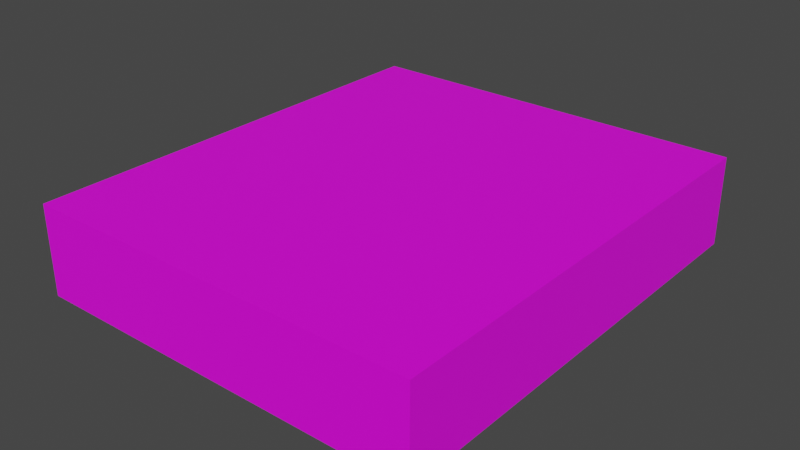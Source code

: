 # Source: Map.blend  (saved by Blender 2.81.16; exported with 4.5.12 LTS)
import bpy
from mathutils import Matrix  # noqa: F401  (used for matrix-valued properties, if any)

bpy.ops.wm.read_factory_settings(use_empty=True)
scene = bpy.context.scene
scene.name = 'Scene'

# ---- collections
col_collection = bpy.data.collections.new('Collection'); scene.collection.children.link(col_collection)

# ---- images (referenced by path relative to the original .blend; pixels are not part of the script)
import os
ASSET_DIR = os.environ.get("B2B_ASSET_DIR", "")  # directory of the original .blend (textures are referenced by path, not embedded)
HERE = os.path.dirname(os.path.abspath(__file__))  # packed textures are extracted next to this script under _unpacked/

def load_image(name, relpath, width, height, colorspace="sRGB"):
    """Load a texture the original file referenced (path relative to the .blend, or extracted next to this script)."""
    p = next((c for c in (os.path.join(HERE, relpath), os.path.join(ASSET_DIR, relpath)) if relpath and os.path.exists(c)), "")
    if p:
        img = bpy.data.images.load(p, check_existing=True)
        img.name = name
    else:  # same state as the original file: an image datablock whose file is absent (Cycles renders it pink)
        img = bpy.data.images.new(name, width, height)
        img.source = "FILE"
        img.filepath = "//" + (relpath or name)
    img.colorspace_settings.name = colorspace
    return img
img_wall_jpg = load_image('Wall.jpg', 'Wall.jpg', 1024, 1024, 'sRGB')

# ---- materials (node trees are filled in below, after node groups)
mat_material_007 = bpy.data.materials.new('Material.007')
mat_material_007.use_transparent_shadow = False
mat_material_001 = bpy.data.materials.new('Material.001')
mat_material_001.use_transparent_shadow = False
mat_material_015 = bpy.data.materials.new('Material.015')
mat_material_015.use_transparent_shadow = False
mat_material_015.preview_render_type = 'CUBE'
mat_material_022 = bpy.data.materials.new('Material.022')
mat_material_022.use_transparent_shadow = False
mat_material_022.preview_render_type = 'CUBE'
mat_material_013 = bpy.data.materials.new('Material.013')
mat_material_013.use_transparent_shadow = False
mat_material_013.preview_render_type = 'CUBE'
mat_material_014 = bpy.data.materials.new('Material.014')
mat_material_014.use_transparent_shadow = False
mat_material_014.preview_render_type = 'CUBE'
mat_material_017 = bpy.data.materials.new('Material.017')
mat_material_017.use_transparent_shadow = False
mat_material_017.preview_render_type = 'CUBE'
mat_material_010 = bpy.data.materials.new('Material.010')
mat_material_010.use_transparent_shadow = False
mat_material_011 = bpy.data.materials.new('Material.011')
mat_material_011.use_transparent_shadow = False
mat_material_011.preview_render_type = 'CUBE'
mat_material_009 = bpy.data.materials.new('Material.009')
mat_material_009.use_transparent_shadow = False
mat_material_009.preview_render_type = 'CUBE'
mat_material_016 = bpy.data.materials.new('Material.016')
mat_material_016.use_transparent_shadow = False
mat_material_016.preview_render_type = 'CUBE'
mat_material_019 = bpy.data.materials.new('Material.019')
mat_material_019.use_transparent_shadow = False
mat_material_019.preview_render_type = 'CUBE'
mat_material_018 = bpy.data.materials.new('Material.018')
mat_material_018.use_transparent_shadow = False
mat_material_018.preview_render_type = 'CUBE'
mat_material_002 = bpy.data.materials.new('Material.002')
mat_material_002.use_transparent_shadow = False
mat_material_002.preview_render_type = 'CUBE'

# ---- material node trees
mat_material_007.use_nodes = True; mat_material_007.node_tree.nodes.clear()
_N = mat_material_007.node_tree.nodes; _L = mat_material_007.node_tree.links
n0 = _N.new('ShaderNodeOutputMaterial'); n0.name = 'Material Output'; n0.location = (300, 300)
n1 = _N.new('ShaderNodeBsdfPrincipled'); n1.name = 'Principled BSDF'; n1.location = (10, 300)
n1.distribution = 'GGX'
n1.subsurface_method = 'BURLEY'
n1.inputs[3].default_value = 1.45
n1.inputs[27].default_value = (0.0, 0.0, 0.0, 1.0)
n1.inputs[28].default_value = 1.0
n2 = _N.new('ShaderNodeTexImage'); n2.name = 'Image Texture'; n2.location = (-280, 280)
n2.image = img_wall_jpg
_L.new(n1.outputs[0], n0.inputs[0])
_L.new(n2.outputs[0], n1.inputs[0])
n0.is_active_output = True
mat_material_001.use_nodes = True; mat_material_001.node_tree.nodes.clear()
_N = mat_material_001.node_tree.nodes; _L = mat_material_001.node_tree.links
n0 = _N.new('ShaderNodeOutputMaterial'); n0.name = 'Material Output'; n0.location = (300, 300)
n1 = _N.new('ShaderNodeBsdfPrincipled'); n1.name = 'Principled BSDF'; n1.location = (10, 300)
n1.distribution = 'GGX'
n1.subsurface_method = 'BURLEY'
n1.inputs[3].default_value = 1.45
n1.inputs[27].default_value = (0.0, 0.0, 0.0, 1.0)
n1.inputs[28].default_value = 1.0
n2 = _N.new('ShaderNodeTexImage'); n2.name = 'Image Texture'; n2.location = (-280, 280)
n2.image = img_wall_jpg
_L.new(n1.outputs[0], n0.inputs[0])
_L.new(n2.outputs[0], n1.inputs[0])
n0.is_active_output = True
mat_material_015.use_nodes = True; mat_material_015.node_tree.nodes.clear()
_N = mat_material_015.node_tree.nodes; _L = mat_material_015.node_tree.links
n0 = _N.new('ShaderNodeOutputMaterial'); n0.name = 'Material Output'; n0.location = (300, 300)
n1 = _N.new('ShaderNodeBsdfPrincipled'); n1.name = 'Principled BSDF'; n1.location = (10, 300)
n1.distribution = 'GGX'
n1.subsurface_method = 'BURLEY'
n1.inputs[3].default_value = 1.45
n1.inputs[27].default_value = (0.0, 0.0, 0.0, 1.0)
n1.inputs[28].default_value = 1.0
n2 = _N.new('ShaderNodeTexImage'); n2.name = 'Image Texture'; n2.location = (-280, 280)
n2.image = img_wall_jpg
_L.new(n1.outputs[0], n0.inputs[0])
_L.new(n2.outputs[0], n1.inputs[0])
n0.is_active_output = True
mat_material_022.use_nodes = True; mat_material_022.node_tree.nodes.clear()
_N = mat_material_022.node_tree.nodes; _L = mat_material_022.node_tree.links
n0 = _N.new('ShaderNodeOutputMaterial'); n0.name = 'Material Output'; n0.location = (300, 300)
n1 = _N.new('ShaderNodeBsdfPrincipled'); n1.name = 'Principled BSDF'; n1.location = (10, 300)
n1.distribution = 'GGX'
n1.subsurface_method = 'BURLEY'
n1.inputs[3].default_value = 1.45
n1.inputs[27].default_value = (0.0, 0.0, 0.0, 1.0)
n1.inputs[28].default_value = 1.0
n2 = _N.new('ShaderNodeTexImage'); n2.name = 'Image Texture'; n2.location = (-280, 280)
n2.image = img_wall_jpg
_L.new(n1.outputs[0], n0.inputs[0])
_L.new(n2.outputs[0], n1.inputs[0])
n0.is_active_output = True
mat_material_013.use_nodes = True; mat_material_013.node_tree.nodes.clear()
_N = mat_material_013.node_tree.nodes; _L = mat_material_013.node_tree.links
n0 = _N.new('ShaderNodeOutputMaterial'); n0.name = 'Material Output'; n0.location = (300, 300)
n1 = _N.new('ShaderNodeBsdfPrincipled'); n1.name = 'Principled BSDF'; n1.location = (10, 300)
n1.distribution = 'GGX'
n1.subsurface_method = 'BURLEY'
n1.inputs[3].default_value = 1.45
n1.inputs[27].default_value = (0.0, 0.0, 0.0, 1.0)
n1.inputs[28].default_value = 1.0
n2 = _N.new('ShaderNodeTexImage'); n2.name = 'Image Texture'; n2.location = (-280, 280)
n2.image = img_wall_jpg
_L.new(n1.outputs[0], n0.inputs[0])
_L.new(n2.outputs[0], n1.inputs[0])
n0.is_active_output = True
mat_material_014.use_nodes = True; mat_material_014.node_tree.nodes.clear()
_N = mat_material_014.node_tree.nodes; _L = mat_material_014.node_tree.links
n0 = _N.new('ShaderNodeOutputMaterial'); n0.name = 'Material Output'; n0.location = (300, 300)
n1 = _N.new('ShaderNodeBsdfPrincipled'); n1.name = 'Principled BSDF'; n1.location = (10, 300)
n1.distribution = 'GGX'
n1.subsurface_method = 'BURLEY'
n1.inputs[3].default_value = 1.45
n1.inputs[27].default_value = (0.0, 0.0, 0.0, 1.0)
n1.inputs[28].default_value = 1.0
n2 = _N.new('ShaderNodeTexImage'); n2.name = 'Image Texture'; n2.location = (-280, 280)
n2.image = img_wall_jpg
_L.new(n1.outputs[0], n0.inputs[0])
_L.new(n2.outputs[0], n1.inputs[0])
n0.is_active_output = True
mat_material_017.use_nodes = True; mat_material_017.node_tree.nodes.clear()
_N = mat_material_017.node_tree.nodes; _L = mat_material_017.node_tree.links
n0 = _N.new('ShaderNodeOutputMaterial'); n0.name = 'Material Output'; n0.location = (300, 300)
n1 = _N.new('ShaderNodeBsdfPrincipled'); n1.name = 'Principled BSDF'; n1.location = (10, 300)
n1.distribution = 'GGX'
n1.subsurface_method = 'BURLEY'
n1.inputs[3].default_value = 1.45
n1.inputs[27].default_value = (0.0, 0.0, 0.0, 1.0)
n1.inputs[28].default_value = 1.0
n2 = _N.new('ShaderNodeTexImage'); n2.name = 'Image Texture'; n2.location = (-280, 280)
n2.image = img_wall_jpg
_L.new(n1.outputs[0], n0.inputs[0])
_L.new(n2.outputs[0], n1.inputs[0])
n0.is_active_output = True
mat_material_010.use_nodes = True; mat_material_010.node_tree.nodes.clear()
_N = mat_material_010.node_tree.nodes; _L = mat_material_010.node_tree.links
n0 = _N.new('ShaderNodeOutputMaterial'); n0.name = 'Material Output'; n0.location = (300, 300)
n1 = _N.new('ShaderNodeBsdfPrincipled'); n1.name = 'Principled BSDF'; n1.location = (10, 300)
n1.distribution = 'GGX'
n1.subsurface_method = 'BURLEY'
n1.inputs[3].default_value = 1.45
n1.inputs[27].default_value = (0.0, 0.0, 0.0, 1.0)
n1.inputs[28].default_value = 1.0
n2 = _N.new('ShaderNodeTexImage'); n2.name = 'Image Texture'; n2.location = (-280, 280)
n2.image = img_wall_jpg
_L.new(n1.outputs[0], n0.inputs[0])
_L.new(n2.outputs[0], n1.inputs[0])
n0.is_active_output = True
mat_material_011.use_nodes = True; mat_material_011.node_tree.nodes.clear()
_N = mat_material_011.node_tree.nodes; _L = mat_material_011.node_tree.links
n0 = _N.new('ShaderNodeOutputMaterial'); n0.name = 'Material Output'; n0.location = (300, 300)
n1 = _N.new('ShaderNodeBsdfPrincipled'); n1.name = 'Principled BSDF'; n1.location = (10, 300)
n1.distribution = 'GGX'
n1.subsurface_method = 'BURLEY'
n1.inputs[3].default_value = 1.45
n1.inputs[27].default_value = (0.0, 0.0, 0.0, 1.0)
n1.inputs[28].default_value = 1.0
n2 = _N.new('ShaderNodeTexImage'); n2.name = 'Image Texture'; n2.location = (-280, 280)
n2.image = img_wall_jpg
_L.new(n1.outputs[0], n0.inputs[0])
_L.new(n2.outputs[0], n1.inputs[0])
n0.is_active_output = True
mat_material_009.use_nodes = True; mat_material_009.node_tree.nodes.clear()
_N = mat_material_009.node_tree.nodes; _L = mat_material_009.node_tree.links
n0 = _N.new('ShaderNodeOutputMaterial'); n0.name = 'Material Output'; n0.location = (300, 300)
n1 = _N.new('ShaderNodeBsdfPrincipled'); n1.name = 'Principled BSDF'; n1.location = (10, 300)
n1.distribution = 'GGX'
n1.subsurface_method = 'BURLEY'
n1.inputs[3].default_value = 1.45
n1.inputs[27].default_value = (0.0, 0.0, 0.0, 1.0)
n1.inputs[28].default_value = 1.0
n2 = _N.new('ShaderNodeTexImage'); n2.name = 'Image Texture'; n2.location = (-280, 280)
n2.image = img_wall_jpg
_L.new(n1.outputs[0], n0.inputs[0])
_L.new(n2.outputs[0], n1.inputs[0])
n0.is_active_output = True
mat_material_016.use_nodes = True; mat_material_016.node_tree.nodes.clear()
_N = mat_material_016.node_tree.nodes; _L = mat_material_016.node_tree.links
n0 = _N.new('ShaderNodeOutputMaterial'); n0.name = 'Material Output'; n0.location = (300, 300)
n1 = _N.new('ShaderNodeBsdfPrincipled'); n1.name = 'Principled BSDF'; n1.location = (10, 300)
n1.distribution = 'GGX'
n1.subsurface_method = 'BURLEY'
n1.inputs[3].default_value = 1.45
n1.inputs[27].default_value = (0.0, 0.0, 0.0, 1.0)
n1.inputs[28].default_value = 1.0
n2 = _N.new('ShaderNodeTexImage'); n2.name = 'Image Texture'; n2.location = (-280, 280)
n2.image = img_wall_jpg
_L.new(n1.outputs[0], n0.inputs[0])
_L.new(n2.outputs[0], n1.inputs[0])
n0.is_active_output = True
mat_material_019.use_nodes = True; mat_material_019.node_tree.nodes.clear()
_N = mat_material_019.node_tree.nodes; _L = mat_material_019.node_tree.links
n0 = _N.new('ShaderNodeOutputMaterial'); n0.name = 'Material Output'; n0.location = (300, 300)
n1 = _N.new('ShaderNodeBsdfPrincipled'); n1.name = 'Principled BSDF'; n1.location = (10, 300)
n1.distribution = 'GGX'
n1.subsurface_method = 'BURLEY'
n1.inputs[3].default_value = 1.45
n1.inputs[27].default_value = (0.0, 0.0, 0.0, 1.0)
n1.inputs[28].default_value = 1.0
n2 = _N.new('ShaderNodeTexImage'); n2.name = 'Image Texture'; n2.location = (-280, 280)
n2.image = img_wall_jpg
_L.new(n1.outputs[0], n0.inputs[0])
_L.new(n2.outputs[0], n1.inputs[0])
n0.is_active_output = True
mat_material_018.use_nodes = True; mat_material_018.node_tree.nodes.clear()
_N = mat_material_018.node_tree.nodes; _L = mat_material_018.node_tree.links
n0 = _N.new('ShaderNodeOutputMaterial'); n0.name = 'Material Output'; n0.location = (300, 300)
n1 = _N.new('ShaderNodeBsdfPrincipled'); n1.name = 'Principled BSDF'; n1.location = (10, 300)
n1.distribution = 'GGX'
n1.subsurface_method = 'BURLEY'
n1.inputs[3].default_value = 1.45
n1.inputs[27].default_value = (0.0, 0.0, 0.0, 1.0)
n1.inputs[28].default_value = 1.0
n2 = _N.new('ShaderNodeTexImage'); n2.name = 'Image Texture'; n2.location = (-280, 280)
n2.image = img_wall_jpg
_L.new(n1.outputs[0], n0.inputs[0])
_L.new(n2.outputs[0], n1.inputs[0])
n0.is_active_output = True
mat_material_002.use_nodes = True; mat_material_002.node_tree.nodes.clear()
_N = mat_material_002.node_tree.nodes; _L = mat_material_002.node_tree.links
n0 = _N.new('ShaderNodeOutputMaterial'); n0.name = 'Material Output'; n0.location = (300, 300)
n1 = _N.new('ShaderNodeBsdfPrincipled'); n1.name = 'Principled BSDF'; n1.location = (10, 300)
n1.distribution = 'GGX'
n1.subsurface_method = 'BURLEY'
n1.inputs[3].default_value = 1.45
n1.inputs[27].default_value = (0.0, 0.0, 0.0, 1.0)
n1.inputs[28].default_value = 1.0
n2 = _N.new('ShaderNodeTexImage'); n2.name = 'Image Texture'; n2.location = (-280, 280)
n2.image = img_wall_jpg
_L.new(n1.outputs[0], n0.inputs[0])
_L.new(n2.outputs[0], n1.inputs[0])
n0.is_active_output = True

# ---- world
world_world = bpy.data.worlds.new('World'); scene.world = world_world
world_world.use_nodes = True; world_world.node_tree.nodes.clear()
_N = world_world.node_tree.nodes; _L = world_world.node_tree.links
n0 = _N.new('ShaderNodeOutputWorld'); n0.name = 'World Output'; n0.location = (300, 300)
n1 = _N.new('ShaderNodeBackground'); n1.name = 'Background'; n1.location = (10, 300)
n1.inputs[0].default_value = (0.05088, 0.05088, 0.05088, 1.0)
_L.new(n1.outputs[0], n0.inputs[0])
n0.is_active_output = True
world_world.color = (0.05088, 0.05088, 0.05088)
world_world.use_sun_shadow = False
world_world.sun_shadow_jitter_overblur = 0.0

# ---- meshes
me_cube_002 = bpy.data.meshes.new('Cube.002')
me_cube_002.from_pydata([(-1.0, -1.0, -1.0), (-1.0, -1.0, 1.0), (-1.0, 1.0, -1.0), (-1.0, 1.0, 1.0), (1.0, -1.0, -1.0), (1.0, -1.0, 1.0), (1.0, 1.0, -1.0), (1.0, 1.0, 1.0), (-19.0, -1.5, -1.0), (-19.0, -1.5, 1.0), (-19.0, -1.0, -1.0), (-19.0, -1.0, 1.0), (1.0, -1.5, -1.0), (1.0, -1.5, 1.0), (1.0, -1.0, -1.0), (1.0, -1.0, 1.0)], [], [(0, 1, 3, 2), (2, 3, 7, 6), (6, 7, 5, 4), (4, 5, 1, 0), (2, 6, 4, 0), (7, 3, 1, 5), (8, 9, 11, 10), (10, 11, 15, 14), (14, 15, 13, 12), (12, 13, 9, 8), (10, 14, 12, 8), (15, 11, 9, 13)])
me_cube_002.polygons.foreach_set('material_index', [0, 0, 0, 0, 0, 0, 1, 1, 1, 1, 1, 1])
_uv = me_cube_002.uv_layers.new(name='UVMap')
_uv.uv.foreach_set('vector', [0.9999, 0.0001001, 0.9999, 0.9999, 9.998e-05, 0.9999, 0.0001001, 9.998e-05, 0.6666, 8.164e-05, 0.6666, 0.9999, 8.164e-05, 0.9999, 8.167e-05, 8.164e-05, 8.164e-05, 0.9999, 8.174e-05, 8.164e-05, 0.6666, 8.181e-05, 0.6666, 0.9999, 8.164e-05, 0.9999, 8.174e-05, 8.164e-05, 0.6666, 8.181e-05, 0.6666, 0.9999, 0.125, 0.5, 0.375, 0.5, 0.375, 0.75, 0.125, 0.75, 0.625, 0.5, 0.875, 0.5, 0.875, 0.75, 0.625, 0.75, 0.6666, 8.164e-05, 0.6666, 0.9999, 8.164e-05, 0.9999, 8.167e-05, 8.164e-05, 0.6666, 8.164e-05, 0.6666, 0.9999, 8.164e-05, 0.9999, 8.167e-05, 8.164e-05, 8.164e-05, 0.9999, 8.174e-05, 8.164e-05, 0.6666, 8.181e-05, 0.6666, 0.9999, 8.164e-05, 0.9999, 8.174e-05, 8.164e-05, 0.6666, 8.181e-05, 0.6666, 0.9999, 0.125, 0.5, 0.375, 0.5, 0.375, 0.75, 0.125, 0.75, 0.625, 0.5, 0.875, 0.5, 0.875, 0.75, 0.625, 0.75])
me_cube_002.materials.append(mat_material_007)
me_cube_002.materials.append(mat_material_001)
me_cube_002.use_remesh_fix_poles = True
me_cube_002.use_remesh_preserve_attributes = False
me_cube_002.use_mirror_vertex_groups = False
me_cube_002.update()
me_cube_004 = bpy.data.meshes.new('Cube.004')
me_cube_004.from_pydata([(-1.0, -1.0, -1.0), (-1.0, -1.0, 1.0), (-1.0, 1.0, -1.0), (-1.0, 1.0, 1.0), (1.0, -1.0, -1.0), (1.0, -1.0, 1.0), (1.0, 1.0, -1.0), (1.0, 1.0, 1.0)], [], [(0, 1, 3, 2), (2, 3, 7, 6), (6, 7, 5, 4), (4, 5, 1, 0), (2, 6, 4, 0), (7, 3, 1, 5)])
_uv = me_cube_004.uv_layers.new(name='UVMap')
_uv.uv.foreach_set('vector', [0.6666, 8.164e-05, 0.6666, 0.9999, 8.164e-05, 0.9999, 8.167e-05, 8.164e-05, 0.6666, 8.164e-05, 0.6666, 0.9999, 8.164e-05, 0.9999, 8.167e-05, 8.164e-05, 8.164e-05, 0.9999, 8.174e-05, 8.164e-05, 0.6666, 8.181e-05, 0.6666, 0.9999, 8.164e-05, 0.9999, 8.174e-05, 8.164e-05, 0.6666, 8.181e-05, 0.6666, 0.9999, 0.125, 0.5, 0.375, 0.5, 0.375, 0.75, 0.125, 0.75, 0.625, 0.5, 0.875, 0.5, 0.875, 0.75, 0.625, 0.75])
me_cube_004.materials.append(mat_material_015)
me_cube_004.use_remesh_fix_poles = True
me_cube_004.use_remesh_preserve_attributes = False
me_cube_004.use_mirror_vertex_groups = False
me_cube_004.update()
me_cube_005 = bpy.data.meshes.new('Cube.005')
me_cube_005.from_pydata([(-1.0, -1.0, -1.0), (-1.0, -1.0, 1.0), (-1.0, 1.0, -1.0), (-1.0, 1.0, 1.0), (1.0, -1.0, -1.0), (1.0, -1.0, 1.0), (1.0, 1.0, -1.0), (1.0, 1.0, 1.0)], [], [(0, 1, 3, 2), (2, 3, 7, 6), (6, 7, 5, 4), (4, 5, 1, 0), (2, 6, 4, 0), (7, 3, 1, 5)])
_uv = me_cube_005.uv_layers.new(name='UVMap')
_uv.uv.foreach_set('vector', [0.6666, 8.164e-05, 0.6666, 0.9999, 8.164e-05, 0.9999, 8.167e-05, 8.164e-05, 0.6666, 8.164e-05, 0.6666, 0.9999, 8.164e-05, 0.9999, 8.167e-05, 8.164e-05, 8.164e-05, 0.9999, 8.174e-05, 8.164e-05, 0.6666, 8.181e-05, 0.6666, 0.9999, 8.164e-05, 0.9999, 8.174e-05, 8.164e-05, 0.6666, 8.181e-05, 0.6666, 0.9999, 0.125, 0.5, 0.375, 0.5, 0.375, 0.75, 0.125, 0.75, 0.625, 0.5, 0.875, 0.5, 0.875, 0.75, 0.625, 0.75])
me_cube_005.materials.append(mat_material_022)
me_cube_005.use_remesh_fix_poles = True
me_cube_005.use_remesh_preserve_attributes = False
me_cube_005.use_mirror_vertex_groups = False
me_cube_005.update()
me_cube_006 = bpy.data.meshes.new('Cube.006')
me_cube_006.from_pydata([(-1.0, -1.0, -1.0), (-1.0, -1.0, 1.0), (-1.0, 1.0, -1.0), (-1.0, 1.0, 1.0), (1.0, -1.0, -1.0), (1.0, -1.0, 1.0), (1.0, 1.0, -1.0), (1.0, 1.0, 1.0)], [], [(0, 1, 3, 2), (2, 3, 7, 6), (6, 7, 5, 4), (4, 5, 1, 0), (2, 6, 4, 0), (7, 3, 1, 5)])
_uv = me_cube_006.uv_layers.new(name='UVMap')
_uv.uv.foreach_set('vector', [0.6666, 8.164e-05, 0.6666, 0.9999, 8.164e-05, 0.9999, 8.167e-05, 8.164e-05, 0.6666, 8.164e-05, 0.6666, 0.9999, 8.164e-05, 0.9999, 8.167e-05, 8.164e-05, 8.164e-05, 0.9999, 8.174e-05, 8.164e-05, 0.6666, 8.181e-05, 0.6666, 0.9999, 8.164e-05, 0.9999, 8.174e-05, 8.164e-05, 0.6666, 8.181e-05, 0.6666, 0.9999, 0.125, 0.5, 0.375, 0.5, 0.375, 0.75, 0.125, 0.75, 0.625, 0.5, 0.875, 0.5, 0.875, 0.75, 0.625, 0.75])
me_cube_006.materials.append(mat_material_013)
me_cube_006.use_remesh_fix_poles = True
me_cube_006.use_remesh_preserve_attributes = False
me_cube_006.use_mirror_vertex_groups = False
me_cube_006.update()
me_cube_007 = bpy.data.meshes.new('Cube.007')
me_cube_007.from_pydata([(-1.0, -1.0, -1.0), (-1.0, -1.0, 1.0), (-1.0, 1.0, -1.0), (-1.0, 1.0, 1.0), (1.0, -1.0, -1.0), (1.0, -1.0, 1.0), (1.0, 1.0, -1.0), (1.0, 1.0, 1.0)], [], [(0, 1, 3, 2), (2, 3, 7, 6), (6, 7, 5, 4), (4, 5, 1, 0), (2, 6, 4, 0), (7, 3, 1, 5)])
_uv = me_cube_007.uv_layers.new(name='UVMap')
_uv.uv.foreach_set('vector', [0.6666, 8.164e-05, 0.6666, 0.9999, 8.164e-05, 0.9999, 8.167e-05, 8.164e-05, 0.6666, 8.164e-05, 0.6666, 0.9999, 8.164e-05, 0.9999, 8.167e-05, 8.164e-05, 8.164e-05, 0.9999, 8.174e-05, 8.164e-05, 0.6666, 8.181e-05, 0.6666, 0.9999, 8.164e-05, 0.9999, 8.174e-05, 8.164e-05, 0.6666, 8.181e-05, 0.6666, 0.9999, 0.125, 0.5, 0.375, 0.5, 0.375, 0.75, 0.125, 0.75, 0.625, 0.5, 0.875, 0.5, 0.875, 0.75, 0.625, 0.75])
me_cube_007.materials.append(mat_material_014)
me_cube_007.use_remesh_fix_poles = True
me_cube_007.use_remesh_preserve_attributes = False
me_cube_007.use_mirror_vertex_groups = False
me_cube_007.update()
me_cube_008 = bpy.data.meshes.new('Cube.008')
me_cube_008.from_pydata([(-1.0, -1.0, -1.0), (-1.0, -1.0, 1.0), (-1.0, 1.0, -1.0), (-1.0, 1.0, 1.0), (1.0, -1.0, -1.0), (1.0, -1.0, 1.0), (1.0, 1.0, -1.0), (1.0, 1.0, 1.0)], [], [(0, 1, 3, 2), (2, 3, 7, 6), (6, 7, 5, 4), (4, 5, 1, 0), (2, 6, 4, 0), (7, 3, 1, 5)])
_uv = me_cube_008.uv_layers.new(name='UVMap')
_uv.uv.foreach_set('vector', [0.6666, 8.164e-05, 0.6666, 0.9999, 8.164e-05, 0.9999, 8.167e-05, 8.164e-05, 0.6666, 8.164e-05, 0.6666, 0.9999, 8.164e-05, 0.9999, 8.167e-05, 8.164e-05, 8.164e-05, 0.9999, 8.174e-05, 8.164e-05, 0.6666, 8.181e-05, 0.6666, 0.9999, 8.164e-05, 0.9999, 8.174e-05, 8.164e-05, 0.6666, 8.181e-05, 0.6666, 0.9999, 0.125, 0.5, 0.375, 0.5, 0.375, 0.75, 0.125, 0.75, 0.625, 0.5, 0.875, 0.5, 0.875, 0.75, 0.625, 0.75])
me_cube_008.materials.append(mat_material_017)
me_cube_008.use_remesh_fix_poles = True
me_cube_008.use_remesh_preserve_attributes = False
me_cube_008.use_mirror_vertex_groups = False
me_cube_008.update()
me_cube_010 = bpy.data.meshes.new('Cube.010')
me_cube_010.from_pydata([(-1.0, -1.0, -1.0), (-1.0, -1.0, 1.0), (-1.0, 1.0, -1.0), (-1.0, 1.0, 1.0), (1.0, -1.0, -1.0), (1.0, -1.0, 1.0), (1.0, 1.0, -1.0), (1.0, 1.0, 1.0)], [], [(0, 1, 3, 2), (2, 3, 7, 6), (6, 7, 5, 4), (4, 5, 1, 0), (2, 6, 4, 0), (7, 3, 1, 5)])
_uv = me_cube_010.uv_layers.new(name='UVMap')
_uv.uv.foreach_set('vector', [0.6666, 8.164e-05, 0.6666, 0.9999, 8.164e-05, 0.9999, 8.167e-05, 8.164e-05, 0.6666, 8.164e-05, 0.6666, 0.9999, 8.164e-05, 0.9999, 8.167e-05, 8.164e-05, 8.164e-05, 0.9999, 8.174e-05, 8.164e-05, 0.6666, 8.181e-05, 0.6666, 0.9999, 8.164e-05, 0.9999, 8.174e-05, 8.164e-05, 0.6666, 8.181e-05, 0.6666, 0.9999, 0.125, 0.5, 0.375, 0.5, 0.375, 0.75, 0.125, 0.75, 0.625, 0.5, 0.875, 0.5, 0.875, 0.75, 0.625, 0.75])
me_cube_010.materials.append(mat_material_010)
me_cube_010.use_remesh_fix_poles = True
me_cube_010.use_remesh_preserve_attributes = False
me_cube_010.use_mirror_vertex_groups = False
me_cube_010.update()
me_cube_011 = bpy.data.meshes.new('Cube.011')
me_cube_011.from_pydata([(-1.0, -1.0, -1.0), (-1.0, -1.0, 1.0), (-1.0, 1.0, -1.0), (-1.0, 1.0, 1.0), (1.0, -1.0, -1.0), (1.0, -1.0, 1.0), (1.0, 1.0, -1.0), (1.0, 1.0, 1.0)], [], [(0, 1, 3, 2), (2, 3, 7, 6), (6, 7, 5, 4), (4, 5, 1, 0), (2, 6, 4, 0), (7, 3, 1, 5)])
_uv = me_cube_011.uv_layers.new(name='UVMap')
_uv.uv.foreach_set('vector', [0.6666, 8.164e-05, 0.6666, 0.9999, 8.164e-05, 0.9999, 8.167e-05, 8.164e-05, 0.6666, 8.164e-05, 0.6666, 0.9999, 8.164e-05, 0.9999, 8.167e-05, 8.164e-05, 8.164e-05, 0.9999, 8.174e-05, 8.164e-05, 0.6666, 8.181e-05, 0.6666, 0.9999, 8.164e-05, 0.9999, 8.174e-05, 8.164e-05, 0.6666, 8.181e-05, 0.6666, 0.9999, 0.125, 0.5, 0.375, 0.5, 0.375, 0.75, 0.125, 0.75, 0.625, 0.5, 0.875, 0.5, 0.875, 0.75, 0.625, 0.75])
me_cube_011.materials.append(mat_material_011)
me_cube_011.use_remesh_fix_poles = True
me_cube_011.use_remesh_preserve_attributes = False
me_cube_011.use_mirror_vertex_groups = False
me_cube_011.update()
me_cube_016 = bpy.data.meshes.new('Cube.016')
me_cube_016.from_pydata([(-1.0, -1.0, -1.0), (-1.0, -1.0, 1.0), (-1.0, 1.0, -1.0), (-1.0, 1.0, 1.0), (1.0, -1.0, -1.0), (1.0, -1.0, 1.0), (1.0, 1.0, -1.0), (1.0, 1.0, 1.0)], [], [(0, 1, 3, 2), (2, 3, 7, 6), (6, 7, 5, 4), (4, 5, 1, 0), (2, 6, 4, 0), (7, 3, 1, 5)])
_uv = me_cube_016.uv_layers.new(name='UVMap')
_uv.uv.foreach_set('vector', [0.6666, 8.164e-05, 0.6666, 0.9999, 8.164e-05, 0.9999, 8.167e-05, 8.164e-05, 0.6666, 8.164e-05, 0.6666, 0.9999, 8.164e-05, 0.9999, 8.167e-05, 8.164e-05, 8.164e-05, 0.9999, 8.174e-05, 8.164e-05, 0.6666, 8.181e-05, 0.6666, 0.9999, 8.164e-05, 0.9999, 8.174e-05, 8.164e-05, 0.6666, 8.181e-05, 0.6666, 0.9999, 0.125, 0.5, 0.375, 0.5, 0.375, 0.75, 0.125, 0.75, 0.625, 0.5, 0.875, 0.5, 0.875, 0.75, 0.625, 0.75])
me_cube_016.materials.append(mat_material_009)
me_cube_016.use_remesh_fix_poles = True
me_cube_016.use_remesh_preserve_attributes = False
me_cube_016.use_mirror_vertex_groups = False
me_cube_016.update()
me_cube = bpy.data.meshes.new('Cube')
me_cube.from_pydata([(-1.0, -1.0, -1.0), (-1.0, -1.0, 1.0), (-1.0, 1.0, -1.0), (-1.0, 1.0, 1.0), (1.0, -1.0, -1.0), (1.0, -1.0, 1.0), (1.0, 1.0, -1.0), (1.0, 1.0, 1.0)], [], [(0, 1, 3, 2), (2, 3, 7, 6), (6, 7, 5, 4), (4, 5, 1, 0), (2, 6, 4, 0), (7, 3, 1, 5)])
_uv = me_cube.uv_layers.new(name='UVMap')
_uv.uv.foreach_set('vector', [0.6666, 8.164e-05, 0.6666, 0.9999, 8.164e-05, 0.9999, 8.167e-05, 8.164e-05, 0.6666, 8.164e-05, 0.6666, 0.9999, 8.164e-05, 0.9999, 8.167e-05, 8.164e-05, 8.164e-05, 0.9999, 8.174e-05, 8.164e-05, 0.6666, 8.181e-05, 0.6666, 0.9999, 8.164e-05, 0.9999, 8.174e-05, 8.164e-05, 0.6666, 8.181e-05, 0.6666, 0.9999, 0.125, 0.5, 0.375, 0.5, 0.375, 0.75, 0.125, 0.75, 0.625, 0.5, 0.875, 0.5, 0.875, 0.75, 0.625, 0.75])
me_cube.materials.append(mat_material_016)
me_cube.use_remesh_fix_poles = True
me_cube.use_remesh_preserve_attributes = False
me_cube.use_mirror_vertex_groups = False
me_cube.update()
me_cube_017 = bpy.data.meshes.new('Cube.017')
me_cube_017.from_pydata([(-1.0, -1.0, -1.0), (-1.0, -1.0, 1.0), (-1.0, 1.0, -1.0), (-1.0, 1.0, 1.0), (1.0, -1.0, -1.0), (1.0, -1.0, 1.0), (1.0, 1.0, -1.0), (1.0, 1.0, 1.0)], [], [(0, 1, 3, 2), (2, 3, 7, 6), (6, 7, 5, 4), (4, 5, 1, 0), (2, 6, 4, 0), (7, 3, 1, 5)])
_uv = me_cube_017.uv_layers.new(name='UVMap')
_uv.uv.foreach_set('vector', [0.6666, 8.164e-05, 0.6666, 0.9999, 8.164e-05, 0.9999, 8.167e-05, 8.164e-05, 0.6666, 8.164e-05, 0.6666, 0.9999, 8.164e-05, 0.9999, 8.167e-05, 8.164e-05, 8.164e-05, 0.9999, 8.174e-05, 8.164e-05, 0.6666, 8.181e-05, 0.6666, 0.9999, 8.164e-05, 0.9999, 8.174e-05, 8.164e-05, 0.6666, 8.181e-05, 0.6666, 0.9999, 0.125, 0.5, 0.375, 0.5, 0.375, 0.75, 0.125, 0.75, 0.625, 0.5, 0.875, 0.5, 0.875, 0.75, 0.625, 0.75])
me_cube_017.materials.append(mat_material_019)
me_cube_017.use_remesh_fix_poles = True
me_cube_017.use_remesh_preserve_attributes = False
me_cube_017.use_mirror_vertex_groups = False
me_cube_017.update()
me_cube_018 = bpy.data.meshes.new('Cube.018')
me_cube_018.from_pydata([(-1.0, -1.0, -1.0), (-1.0, -1.0, 1.0), (-1.0, 1.0, -1.0), (-1.0, 1.0, 1.0), (1.0, -1.0, -1.0), (1.0, -1.0, 1.0), (1.0, 1.0, -1.0), (1.0, 1.0, 1.0)], [], [(0, 1, 3, 2), (2, 3, 7, 6), (6, 7, 5, 4), (4, 5, 1, 0), (2, 6, 4, 0), (7, 3, 1, 5)])
_uv = me_cube_018.uv_layers.new(name='UVMap')
_uv.uv.foreach_set('vector', [0.6666, 8.164e-05, 0.6666, 0.9999, 8.164e-05, 0.9999, 8.167e-05, 8.164e-05, 0.6666, 8.164e-05, 0.6666, 0.9999, 8.164e-05, 0.9999, 8.167e-05, 8.164e-05, 8.164e-05, 0.9999, 8.174e-05, 8.164e-05, 0.6666, 8.181e-05, 0.6666, 0.9999, 8.164e-05, 0.9999, 8.174e-05, 8.164e-05, 0.6666, 8.181e-05, 0.6666, 0.9999, 0.125, 0.5, 0.375, 0.5, 0.375, 0.75, 0.125, 0.75, 0.625, 0.5, 0.875, 0.5, 0.875, 0.75, 0.625, 0.75])
me_cube_018.materials.append(mat_material_018)
me_cube_018.use_remesh_fix_poles = True
me_cube_018.use_remesh_preserve_attributes = False
me_cube_018.use_mirror_vertex_groups = False
me_cube_018.update()
me_cube_001 = bpy.data.meshes.new('Cube.001')
me_cube_001.from_pydata([(-1.0, -1.0, -1.0), (-1.0, -1.0, 1.0), (-1.0, 1.0, -1.0), (-1.0, 1.0, 1.0), (1.0, -1.0, -1.0), (1.0, -1.0, 1.0), (1.0, 1.0, -1.0), (1.0, 1.0, 1.0)], [], [(0, 1, 3, 2), (2, 3, 7, 6), (6, 7, 5, 4), (4, 5, 1, 0), (2, 6, 4, 0), (7, 3, 1, 5)])
_uv = me_cube_001.uv_layers.new(name='UVMap')
_uv.uv.foreach_set('vector', [0.6666, 8.164e-05, 0.6666, 0.9999, 8.164e-05, 0.9999, 8.167e-05, 8.164e-05, 0.6666, 8.164e-05, 0.6666, 0.9999, 8.164e-05, 0.9999, 8.167e-05, 8.164e-05, 8.164e-05, 0.9999, 8.174e-05, 8.164e-05, 0.6666, 8.181e-05, 0.6666, 0.9999, 8.164e-05, 0.9999, 8.174e-05, 8.164e-05, 0.6666, 8.181e-05, 0.6666, 0.9999, 8.164e-05, 8.178e-05, 0.6666, 8.164e-05, 0.6666, 0.9999, 8.167e-05, 0.9999, 8.164e-05, 8.192e-05, 0.6666, 8.164e-05, 0.6666, 0.9999, 8.171e-05, 0.9999])
me_cube_001.materials.append(mat_material_002)
me_cube_001.use_remesh_fix_poles = True
me_cube_001.use_remesh_preserve_attributes = False
me_cube_001.use_mirror_vertex_groups = False
me_cube_001.update()

# ---- objects
ob_wall1 = bpy.data.objects.new('Wall1', me_cube_002)
ob_cube_002 = bpy.data.objects.new('Cube.002', me_cube_004)
ob_cube_003 = bpy.data.objects.new('Cube.003', me_cube_005)
ob_cube_004 = bpy.data.objects.new('Cube.004', me_cube_006)
ob_cube_005 = bpy.data.objects.new('Cube.005', me_cube_007)
ob_cube_006 = bpy.data.objects.new('Cube.006', me_cube_008)
ob_cube_008 = bpy.data.objects.new('Cube.008', me_cube_010)
ob_cube_009 = bpy.data.objects.new('Cube.009', me_cube_011)
ob_cube_014 = bpy.data.objects.new('Cube.014', me_cube_016)
ob_cube_015 = bpy.data.objects.new('Cube.015', me_cube)
ob_cube_016 = bpy.data.objects.new('Cube.016', me_cube_017)
ob_cube_017 = bpy.data.objects.new('Cube.017', me_cube_018)
ob_cube = bpy.data.objects.new('Cube', me_cube_001)

# ---- transforms, parenting, visibility, modifiers, constraints
ob_wall1.location = (1.5, 6.0, 0.0)
ob_wall1.scale = (0.5, 2.0, 2.0)
ob_wall1.lineart.crease_threshold = 0.0
ob_cube_002.location = (-4.5, 6.5, 0.0)
ob_cube_002.scale = (3.5, 0.5, 2.0)
ob_cube_002.lineart.crease_threshold = 0.0
ob_cube_003.location = (-5.5, 9.5, 0.0)
ob_cube_003.scale = (4.5, 0.5, 2.0)
ob_cube_003.lineart.crease_threshold = 0.0
ob_cube_004.location = (4.5, 5.0, 0.0)
ob_cube_004.scale = (0.5, 5.0, 2.0)
ob_cube_004.lineart.crease_threshold = 0.0
ob_cube_005.location = (7.5, 7.0, 0.0)
ob_cube_005.scale = (0.5, 3.0, 2.0)
ob_cube_005.lineart.crease_threshold = 0.0
ob_cube_006.location = (8.5, 1.5, 0.0)
ob_cube_006.scale = (1.5, 0.5, 2.0)
ob_cube_006.lineart.crease_threshold = 0.0
ob_cube_008.location = (-4.5, -2.0, 0.0)
ob_cube_008.scale = (0.5, 3.0, 2.0)
ob_cube_008.lineart.crease_threshold = 0.0
ob_cube_009.location = (-7.5, -2.5, 0.0)
ob_cube_009.scale = (0.5, 3.5, 2.0)
ob_cube_009.lineart.crease_threshold = 0.0
ob_cube_014.location = (1.5, -5.5, 0.0)
ob_cube_014.scale = (6.5, 0.5, 2.0)
ob_cube_014.lineart.crease_threshold = 0.0
ob_cube_015.location = (5.0, -2.5, 0.0)
ob_cube_015.scale = (3.0, 0.5, 2.0)
ob_cube_015.lineart.crease_threshold = 0.0
ob_cube_016.location = (-5.0, -8.5, 0.0)
ob_cube_016.scale = (3.0, 0.5, 2.0)
ob_cube_016.lineart.crease_threshold = 0.0
ob_cube_017.location = (4.0, -8.5, 0.0)
ob_cube_017.scale = (4.0, 0.5, 2.0)
ob_cube_017.lineart.crease_threshold = 0.0
ob_cube.location = (1.854e-05, 0.5, 0.25)
ob_cube.scale = (10.0, 11.5, 2.25)
ob_cube.lineart.crease_threshold = 0.0

# ---- collection membership
col_collection.objects.link(ob_wall1)
col_collection.objects.link(ob_cube_002)
col_collection.objects.link(ob_cube_003)
col_collection.objects.link(ob_cube_004)
col_collection.objects.link(ob_cube_005)
col_collection.objects.link(ob_cube_006)
col_collection.objects.link(ob_cube_008)
col_collection.objects.link(ob_cube_009)
col_collection.objects.link(ob_cube_014)
col_collection.objects.link(ob_cube_015)
col_collection.objects.link(ob_cube_016)
col_collection.objects.link(ob_cube_017)
col_collection.objects.link(ob_cube)

# ---- scene / render settings (as saved in the file)
scene.frame_start = 1; scene.frame_end = 250; scene.frame_set(0)
scene.render.engine = 'BLENDER_EEVEE_NEXT'
scene.cycles.use_denoising = False
scene.cycles.samples = 128
scene.cycles.sampling_pattern = 'TABULATED_SOBOL'
scene.cycles.use_adaptive_sampling = False
scene.cycles.use_light_tree = False
scene.view_settings.view_transform = 'Filmic'
bpy.context.view_layer.update()

# ---- added for rendering (the .blend has no active camera and no usable light): camera, sun
cam_auto = bpy.data.cameras.new('AutoCamera')
cam_auto.lens = 50.0
cam_auto.sensor_width = 36.0
cam_auto.clip_end = 1000.0
ob_auto_camera = bpy.data.objects.new('AutoCamera', cam_auto)
scene.collection.objects.link(ob_auto_camera)
ob_auto_camera.location = (28.5061, -33.7073, 23.0549)
ob_auto_camera.rotation_euler = (1.09748, -7.21219e-08, 0.694738)
scene.camera = ob_auto_camera
light_auto_sun = bpy.data.lights.new('AutoSun', 'SUN')
light_auto_sun.energy = 3.0
light_auto_sun.angle = 0.0523599
ob_auto_sun = bpy.data.objects.new('AutoSun', light_auto_sun)
scene.collection.objects.link(ob_auto_sun)
ob_auto_sun.rotation_euler = (0.872665, 0.174533, 0.523599)
bpy.context.view_layer.update()
